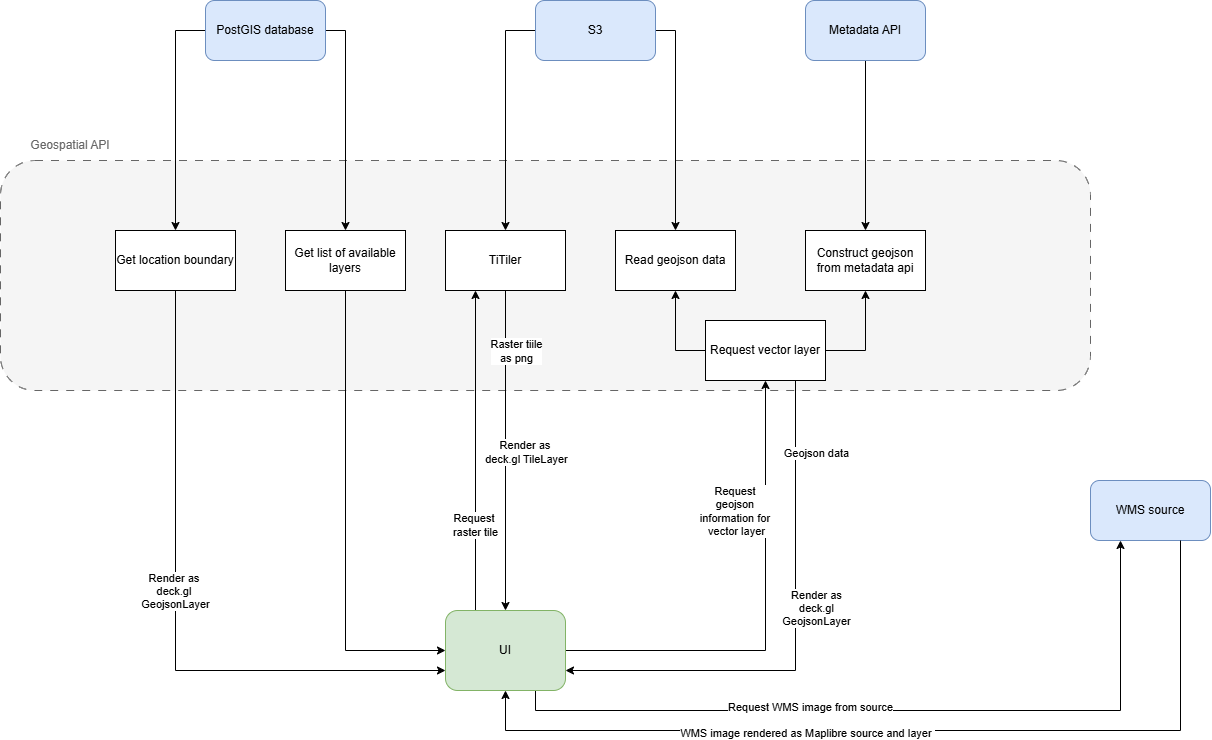

The diagram above was exported from draw.io. Its source (the exported page's mxGraphModel, read from the mxfile embedded in the PNG):
<mxGraphModel dx="2881" dy="1202" grid="1" gridSize="10" guides="1" tooltips="1" connect="1" arrows="1" fold="1" page="1" pageScale="1" pageWidth="827" pageHeight="1169" math="0" shadow="0">
  <root>
    <mxCell id="0" />
    <mxCell id="1" parent="0" />
    <mxCell id="2" parent="1" style="rounded=1;whiteSpace=wrap;html=1;fillColor=#f5f5f5;fontColor=#333333;strokeColor=#666666;dashed=1;dashPattern=8 8;labelPosition=center;verticalLabelPosition=top;align=center;verticalAlign=bottom;textDirection=ltr;" value="" vertex="1">
      <mxGeometry height="230" width="1090" x="-165" y="300" as="geometry" />
    </mxCell>
    <mxCell id="3" edge="1" parent="1" source="5" style="edgeStyle=orthogonalEdgeStyle;rounded=0;orthogonalLoop=1;jettySize=auto;html=1;exitX=1;exitY=0.5;exitDx=0;exitDy=0;" target="10">
      <mxGeometry relative="1" as="geometry" />
    </mxCell>
    <mxCell id="4" edge="1" parent="1" source="5" style="edgeStyle=orthogonalEdgeStyle;rounded=0;orthogonalLoop=1;jettySize=auto;html=1;exitX=0;exitY=0.5;exitDx=0;exitDy=0;" target="21">
      <mxGeometry relative="1" as="geometry" />
    </mxCell>
    <mxCell id="5" parent="1" style="rounded=1;whiteSpace=wrap;html=1;fillColor=#dae8fc;strokeColor=#6c8ebf;" value="PostGIS database" vertex="1">
      <mxGeometry height="60" width="120" x="40" y="140" as="geometry" />
    </mxCell>
    <mxCell id="6" edge="1" parent="1" source="8" style="edgeStyle=orthogonalEdgeStyle;rounded=0;orthogonalLoop=1;jettySize=auto;html=1;exitX=0;exitY=0.5;exitDx=0;exitDy=0;" target="14">
      <mxGeometry relative="1" as="geometry" />
    </mxCell>
    <mxCell id="7" edge="1" parent="1" source="8" style="edgeStyle=orthogonalEdgeStyle;rounded=0;orthogonalLoop=1;jettySize=auto;html=1;exitX=1;exitY=0.5;exitDx=0;exitDy=0;" target="15">
      <mxGeometry relative="1" as="geometry" />
    </mxCell>
    <mxCell id="8" parent="1" style="rounded=1;whiteSpace=wrap;html=1;fillColor=#dae8fc;strokeColor=#6c8ebf;" value="S3" vertex="1">
      <mxGeometry height="60" width="120" x="370" y="140" as="geometry" />
    </mxCell>
    <mxCell id="9" edge="1" parent="1" source="10" style="edgeStyle=orthogonalEdgeStyle;rounded=0;orthogonalLoop=1;jettySize=auto;html=1;entryX=0;entryY=0.5;entryDx=0;entryDy=0;exitX=0.5;exitY=1;exitDx=0;exitDy=0;" target="29">
      <mxGeometry relative="1" as="geometry">
        <mxPoint x="170" y="430" as="sourcePoint" />
        <mxPoint x="310" y="780" as="targetPoint" />
      </mxGeometry>
    </mxCell>
    <mxCell id="10" parent="1" style="rounded=0;whiteSpace=wrap;html=1;" value="Get list of available layers" vertex="1">
      <mxGeometry height="60" width="120" x="120" y="370" as="geometry" />
    </mxCell>
    <mxCell id="11" edge="1" parent="1" source="14" style="edgeStyle=orthogonalEdgeStyle;rounded=0;orthogonalLoop=1;jettySize=auto;html=1;exitX=0.5;exitY=1;exitDx=0;exitDy=0;" target="29">
      <mxGeometry relative="1" as="geometry" />
    </mxCell>
    <mxCell id="12" connectable="0" parent="11" style="edgeLabel;html=1;align=center;verticalAlign=middle;resizable=0;points=[];" value="Raster tiile&lt;div&gt;as png&lt;/div&gt;" vertex="1">
      <mxGeometry relative="1" x="-0.6229" as="geometry">
        <mxPoint x="10" as="offset" />
      </mxGeometry>
    </mxCell>
    <mxCell id="13" connectable="0" parent="11" style="edgeLabel;html=1;align=center;verticalAlign=middle;resizable=0;points=[];" value="Render as&amp;nbsp;&lt;div&gt;deck.gl TileLayer&lt;/div&gt;" vertex="1">
      <mxGeometry relative="1" x="0.0042" as="geometry">
        <mxPoint x="20" as="offset" />
      </mxGeometry>
    </mxCell>
    <mxCell id="14" parent="1" style="rounded=0;whiteSpace=wrap;html=1;" value="TiTiler" vertex="1">
      <mxGeometry height="60" width="120" x="280" y="370" as="geometry" />
    </mxCell>
    <mxCell id="15" parent="1" style="rounded=0;whiteSpace=wrap;html=1;" value="Read geojson data" vertex="1">
      <mxGeometry height="60" width="120" x="450" y="370" as="geometry" />
    </mxCell>
    <mxCell id="16" parent="1" style="rounded=0;whiteSpace=wrap;html=1;" value="Construct geojson from metadata api" vertex="1">
      <mxGeometry height="60" width="120" x="640" y="370" as="geometry" />
    </mxCell>
    <mxCell id="17" edge="1" parent="1" source="18" style="edgeStyle=orthogonalEdgeStyle;rounded=0;orthogonalLoop=1;jettySize=auto;html=1;" target="16">
      <mxGeometry relative="1" as="geometry" />
    </mxCell>
    <mxCell id="18" parent="1" style="rounded=1;whiteSpace=wrap;html=1;fillColor=#dae8fc;strokeColor=#6c8ebf;" value="Metadata API" vertex="1">
      <mxGeometry height="60" width="120" x="640" y="140" as="geometry" />
    </mxCell>
    <mxCell id="19" edge="1" parent="1" source="21" style="edgeStyle=orthogonalEdgeStyle;rounded=0;orthogonalLoop=1;jettySize=auto;html=1;exitX=0.5;exitY=1;exitDx=0;exitDy=0;entryX=0;entryY=0.75;entryDx=0;entryDy=0;" target="29">
      <mxGeometry relative="1" as="geometry" />
    </mxCell>
    <mxCell id="20" connectable="0" parent="19" style="edgeLabel;html=1;align=center;verticalAlign=middle;resizable=0;points=[];" value="Render as&amp;nbsp;&lt;div&gt;deck.gl&amp;nbsp;&lt;/div&gt;&lt;div&gt;GeojsonLayer&lt;/div&gt;" vertex="1">
      <mxGeometry relative="1" x="-0.0761" y="-1" as="geometry">
        <mxPoint as="offset" />
      </mxGeometry>
    </mxCell>
    <mxCell id="21" parent="1" style="rounded=0;whiteSpace=wrap;html=1;" value="Get location boundary" vertex="1">
      <mxGeometry height="60" width="120" x="-50" y="370" as="geometry" />
    </mxCell>
    <mxCell id="22" parent="1" style="text;html=1;whiteSpace=wrap;strokeColor=none;fillColor=none;align=center;verticalAlign=middle;rounded=0;" value="&lt;span style=&quot;color: rgb(102, 102, 102);&quot;&gt;Geospatial API&lt;/span&gt;" vertex="1">
      <mxGeometry height="30" width="110" x="-150" y="270" as="geometry" />
    </mxCell>
    <mxCell id="23" edge="1" parent="1" source="29" style="edgeStyle=orthogonalEdgeStyle;rounded=0;orthogonalLoop=1;jettySize=auto;html=1;exitX=0.25;exitY=0;exitDx=0;exitDy=0;entryX=0.25;entryY=1;entryDx=0;entryDy=0;" target="14">
      <mxGeometry relative="1" as="geometry" />
    </mxCell>
    <mxCell id="24" connectable="0" parent="23" style="edgeLabel;html=1;align=center;verticalAlign=middle;resizable=0;points=[];" value="Request&amp;nbsp;&lt;div&gt;raster tile&lt;/div&gt;" vertex="1">
      <mxGeometry relative="1" x="-0.4625" y="1" as="geometry">
        <mxPoint as="offset" />
      </mxGeometry>
    </mxCell>
    <mxCell id="25" edge="1" parent="1" source="29" style="edgeStyle=orthogonalEdgeStyle;rounded=0;orthogonalLoop=1;jettySize=auto;html=1;exitX=1;exitY=0.5;exitDx=0;exitDy=0;" target="35">
      <mxGeometry relative="1" as="geometry">
        <mxPoint x="580" y="630" as="targetPoint" />
      </mxGeometry>
    </mxCell>
    <mxCell id="26" connectable="0" parent="25" style="edgeLabel;html=1;align=center;verticalAlign=middle;resizable=0;points=[];" value="Request&amp;nbsp;&lt;div&gt;geojson&amp;nbsp;&lt;/div&gt;&lt;div&gt;information for&amp;nbsp;&lt;/div&gt;&lt;div&gt;vector layer&lt;/div&gt;" vertex="1">
      <mxGeometry relative="1" x="0.4464" y="-2" as="geometry">
        <mxPoint x="-32" as="offset" />
      </mxGeometry>
    </mxCell>
    <mxCell id="27" edge="1" parent="1" source="29" style="edgeStyle=orthogonalEdgeStyle;rounded=0;orthogonalLoop=1;jettySize=auto;html=1;exitX=0.75;exitY=1;exitDx=0;exitDy=0;entryX=0.25;entryY=1;entryDx=0;entryDy=0;" target="36">
      <mxGeometry relative="1" as="geometry" />
    </mxCell>
    <mxCell id="28" connectable="0" parent="27" style="edgeLabel;html=1;align=center;verticalAlign=middle;resizable=0;points=[];" value="Request WMS image from source" vertex="1">
      <mxGeometry relative="1" x="-0.2416" y="4" as="geometry">
        <mxPoint as="offset" />
      </mxGeometry>
    </mxCell>
    <mxCell id="29" parent="1" style="rounded=1;whiteSpace=wrap;html=1;fillColor=#d5e8d4;strokeColor=#82b366;" value="UI" vertex="1">
      <mxGeometry height="80" width="120" x="280" y="750" as="geometry" />
    </mxCell>
    <mxCell id="30" edge="1" parent="1" source="35" style="edgeStyle=orthogonalEdgeStyle;rounded=0;orthogonalLoop=1;jettySize=auto;html=1;exitX=0;exitY=0.5;exitDx=0;exitDy=0;" target="15">
      <mxGeometry relative="1" as="geometry" />
    </mxCell>
    <mxCell id="31" edge="1" parent="1" source="35" style="edgeStyle=orthogonalEdgeStyle;rounded=0;orthogonalLoop=1;jettySize=auto;html=1;exitX=1;exitY=0.5;exitDx=0;exitDy=0;entryX=0.5;entryY=1;entryDx=0;entryDy=0;" target="16">
      <mxGeometry relative="1" as="geometry" />
    </mxCell>
    <mxCell id="32" edge="1" parent="1" source="35" style="edgeStyle=orthogonalEdgeStyle;rounded=0;orthogonalLoop=1;jettySize=auto;html=1;exitX=0.75;exitY=1;exitDx=0;exitDy=0;entryX=1;entryY=0.75;entryDx=0;entryDy=0;" target="29">
      <mxGeometry relative="1" as="geometry" />
    </mxCell>
    <mxCell id="33" connectable="0" parent="32" style="edgeLabel;html=1;align=center;verticalAlign=middle;resizable=0;points=[];" value="Geojson data" vertex="1">
      <mxGeometry relative="1" x="-0.7967" as="geometry">
        <mxPoint x="20" y="19" as="offset" />
      </mxGeometry>
    </mxCell>
    <mxCell id="34" connectable="0" parent="32" style="edgeLabel;html=1;align=center;verticalAlign=middle;resizable=0;points=[];" value="Render as&lt;div&gt;&amp;nbsp;deck.gl&amp;nbsp;&lt;div&gt;GeojsonLayer&lt;/div&gt;&lt;/div&gt;" vertex="1">
      <mxGeometry relative="1" x="-0.1472" y="-2" as="geometry">
        <mxPoint x="22" y="5" as="offset" />
      </mxGeometry>
    </mxCell>
    <mxCell id="35" parent="1" style="rounded=0;whiteSpace=wrap;html=1;" value="Request vector layer" vertex="1">
      <mxGeometry height="60" width="120" x="540" y="460" as="geometry" />
    </mxCell>
    <mxCell id="36" parent="1" style="rounded=1;whiteSpace=wrap;html=1;fillColor=#dae8fc;strokeColor=#6c8ebf;" value="&lt;div&gt;&lt;span style=&quot;background-color: transparent; color: light-dark(rgb(0, 0, 0), rgb(255, 255, 255));&quot;&gt;WMS source&lt;/span&gt;&lt;/div&gt;" vertex="1">
      <mxGeometry height="60" width="120" x="925" y="620" as="geometry" />
    </mxCell>
    <mxCell id="37" edge="1" parent="1" source="36" style="edgeStyle=orthogonalEdgeStyle;rounded=0;orthogonalLoop=1;jettySize=auto;html=1;exitX=0.75;exitY=1;exitDx=0;exitDy=0;entryX=0.5;entryY=1;entryDx=0;entryDy=0;" target="29">
      <mxGeometry relative="1" as="geometry">
        <Array as="points">
          <mxPoint x="1015" y="870" />
          <mxPoint x="340" y="870" />
        </Array>
      </mxGeometry>
    </mxCell>
    <mxCell id="38" connectable="0" parent="37" style="edgeLabel;html=1;align=center;verticalAlign=middle;resizable=0;points=[];" value="WMS image rendered as Maplibre source and layer&amp;nbsp;" vertex="1">
      <mxGeometry relative="1" x="0.3913" y="2" as="geometry">
        <mxPoint x="66" as="offset" />
      </mxGeometry>
    </mxCell>
  </root>
</mxGraphModel>